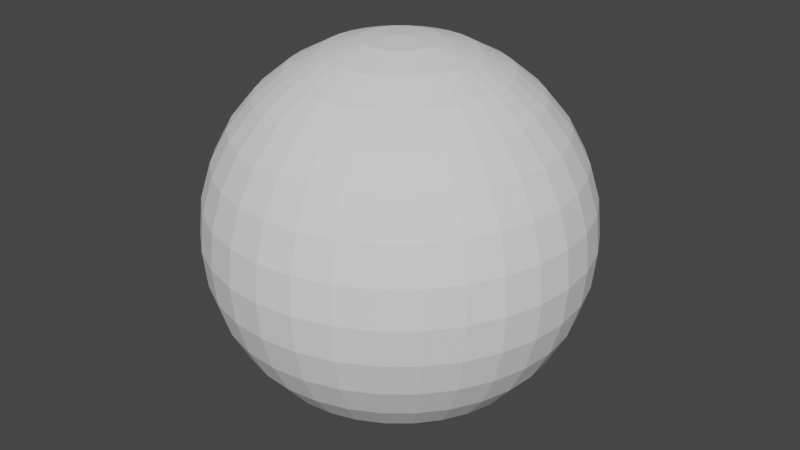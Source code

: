 # Source: Sphere.blend  (saved by Blender 2.93.21; exported with 4.5.12 LTS)
import bpy
from mathutils import Matrix  # noqa: F401  (used for matrix-valued properties, if any)

bpy.ops.wm.read_factory_settings(use_empty=True)
scene = bpy.context.scene
scene.name = 'Scene'

# ---- collections
col_collection = bpy.data.collections.new('Collection'); scene.collection.children.link(col_collection)

# ---- world
world_world = bpy.data.worlds.new('World'); scene.world = world_world
world_world.use_nodes = True; world_world.node_tree.nodes.clear()
_N = world_world.node_tree.nodes; _L = world_world.node_tree.links
n0 = _N.new('ShaderNodeOutputWorld'); n0.name = 'World Output'; n0.location = (300, 300)
n1 = _N.new('ShaderNodeBackground'); n1.name = 'Background'; n1.location = (10, 300)
n1.inputs[0].default_value = (0.05088, 0.05088, 0.05088, 1.0)
_L.new(n1.outputs[0], n0.inputs[0])
n0.is_active_output = True
world_world.color = (0.05088, 0.05088, 0.05088)
world_world.use_sun_shadow = False
world_world.sun_shadow_jitter_overblur = 0.0

# ---- meshes
me_sphere = bpy.data.meshes.new('Sphere')
me_sphere.from_pydata([(0.0, 0.1951, 0.9808), (0.0, 0.3827, 0.9239), (0.0, 0.5556, 0.8315), (0.0, 0.7071, 0.7071), (0.0, 0.8315, 0.5556), (0.0, 0.9239, 0.3827), (0.0, 0.9808, 0.1951), (0.0, 0.8315, -0.5556), (0.0, 0.7071, -0.7071), (0.0, 0.5556, -0.8315), (0.03806, 0.1913, 0.9808), (0.07466, 0.3753, 0.9239), (0.1084, 0.5449, 0.8315), (0.1379, 0.6935, 0.7071), (0.1622, 0.8155, 0.5556), (0.1802, 0.9061, 0.3827), (0.1913, 0.9619, 0.1951), (0.1951, 0.9808, -4.371e-08), (0.1913, 0.9619, -0.1951), (0.1802, 0.9061, -0.3827), (0.1622, 0.8155, -0.5556), (0.1379, 0.6935, -0.7071), (0.1084, 0.5449, -0.8315), (0.07466, 0.3753, -0.9239), (0.03806, 0.1913, -0.9808), (0.07466, 0.1802, 0.9808), (0.1464, 0.3536, 0.9239), (0.2126, 0.5133, 0.8315), (0.2706, 0.6533, 0.7071), (0.3182, 0.7682, 0.5556), (0.3536, 0.8536, 0.3827), (0.3753, 0.9061, 0.1951), (0.3827, 0.9239, -4.371e-08), (0.3753, 0.9061, -0.1951), (0.3536, 0.8536, -0.3827), (0.3182, 0.7682, -0.5556), (0.2706, 0.6533, -0.7071), (0.2126, 0.5133, -0.8315), (0.1464, 0.3536, -0.9239), (0.07466, 0.1802, -0.9808), (0.1084, 0.1622, 0.9808), (0.2126, 0.3182, 0.9239), (0.3087, 0.4619, 0.8315), (0.3928, 0.5879, 0.7071), (0.4619, 0.6913, 0.5556), (0.5133, 0.7682, 0.3827), (0.5449, 0.8155, 0.1951), (0.5556, 0.8315, -4.371e-08), (0.5449, 0.8155, -0.1951), (0.5133, 0.7682, -0.3827), (0.4619, 0.6913, -0.5556), (0.3928, 0.5879, -0.7071), (0.3087, 0.4619, -0.8315), (0.2126, 0.3182, -0.9239), (0.1084, 0.1622, -0.9808), (0.1379, 0.1379, 0.9808), (0.2706, 0.2706, 0.9239), (0.3928, 0.3928, 0.8315), (0.5, 0.5, 0.7071), (0.5879, 0.5879, 0.5556), (0.6533, 0.6533, 0.3827), (0.6935, 0.6935, 0.1951), (0.7071, 0.7071, -4.371e-08), (0.6935, 0.6935, -0.1951), (0.6533, 0.6533, -0.3827), (0.5879, 0.5879, -0.5556), (0.5, 0.5, -0.7071), (0.3928, 0.3928, -0.8315), (0.2706, 0.2706, -0.9239), (0.1379, 0.1379, -0.9808), (0.1622, 0.1084, 0.9808), (0.3182, 0.2126, 0.9239), (0.4619, 0.3087, 0.8315), (0.5879, 0.3928, 0.7071), (0.6913, 0.4619, 0.5556), (0.7682, 0.5133, 0.3827), (0.8155, 0.5449, 0.1951), (0.8315, 0.5556, -4.371e-08), (0.8155, 0.5449, -0.1951), (0.7682, 0.5133, -0.3827), (0.6913, 0.4619, -0.5556), (0.5879, 0.3928, -0.7071), (0.4619, 0.3087, -0.8315), (0.3182, 0.2126, -0.9239), (0.1622, 0.1084, -0.9808), (0.1802, 0.07466, 0.9808), (0.3536, 0.1464, 0.9239), (0.5133, 0.2126, 0.8315), (0.6533, 0.2706, 0.7071), (0.7682, 0.3182, 0.5556), (0.8536, 0.3536, 0.3827), (0.9061, 0.3753, 0.1951), (0.9239, 0.3827, -4.371e-08), (0.9061, 0.3753, -0.1951), (0.8536, 0.3536, -0.3827), (0.7682, 0.3182, -0.5556), (0.6533, 0.2706, -0.7071), (0.5133, 0.2126, -0.8315), (0.3536, 0.1464, -0.9239), (0.1802, 0.07466, -0.9808), (0.1913, 0.03806, 0.9808), (0.3753, 0.07466, 0.9239), (0.5449, 0.1084, 0.8315), (0.6935, 0.1379, 0.7071), (0.8155, 0.1622, 0.5556), (0.9061, 0.1802, 0.3827), (0.9619, 0.1913, 0.1951), (0.9808, 0.1951, -4.371e-08), (0.9619, 0.1913, -0.1951), (0.9061, 0.1802, -0.3827), (0.8155, 0.1622, -0.5556), (0.6935, 0.1379, -0.7071), (0.5449, 0.1084, -0.8315), (0.3753, 0.07466, -0.9239), (0.1913, 0.03806, -0.9808), (0.1951, -6.874e-08, 0.9808), (0.3827, -1.209e-07, 0.9239), (0.5556, -1.134e-07, 0.8315), (0.7071, -4.638e-08, 0.7071), (0.8315, -9.109e-08, 0.5556), (0.9239, -1.658e-08, 0.3827), (0.9808, -9.109e-08, 0.1951), (1.0, -1.656e-07, -4.371e-08), (0.9808, -9.109e-08, -0.1951), (0.9239, -1.507e-07, -0.3827), (0.8315, -1.06e-07, -0.5556), (0.7071, -4.638e-08, -0.7071), (0.5556, -1.134e-07, -0.8315), (0.3827, -9.854e-08, -0.9239), (0.1951, -7.619e-08, -0.9808), (0.1913, -0.03806, 0.9808), (0.3753, -0.07466, 0.9239), (0.5449, -0.1084, 0.8315), (0.6935, -0.1379, 0.7071), (0.8155, -0.1622, 0.5556), (0.9061, -0.1802, 0.3827), (0.9619, -0.1913, 0.1951), (0.9808, -0.1951, -4.371e-08), (0.9619, -0.1913, -0.1951), (0.9061, -0.1802, -0.3827), (0.8155, -0.1622, -0.5556), (0.6935, -0.1379, -0.7071), (0.5449, -0.1084, -0.8315), (0.3753, -0.07466, -0.9239), (0.1913, -0.03806, -0.9808), (0.1802, -0.07466, 0.9808), (0.3536, -0.1464, 0.9239), (0.5133, -0.2126, 0.8315), (0.6533, -0.2706, 0.7071), (0.7682, -0.3182, 0.5556), (0.8536, -0.3536, 0.3827), (0.9061, -0.3753, 0.1951), (0.9239, -0.3827, -4.371e-08), (0.9061, -0.3753, -0.1951), (0.8536, -0.3536, -0.3827), (0.7682, -0.3182, -0.5556), (0.6533, -0.2706, -0.7071), (0.5133, -0.2126, -0.8315), (0.3536, -0.1464, -0.9239), (0.1802, -0.07466, -0.9808), (0.1622, -0.1084, 0.9808), (0.3182, -0.2126, 0.9239), (0.4619, -0.3087, 0.8315), (0.5879, -0.3928, 0.7071), (0.6913, -0.4619, 0.5556), (0.7682, -0.5133, 0.3827), (0.8155, -0.5449, 0.1951), (0.8315, -0.5556, -4.371e-08), (0.8155, -0.5449, -0.1951), (0.7682, -0.5133, -0.3827), (0.6913, -0.4619, -0.5556), (0.5879, -0.3928, -0.7071), (0.4619, -0.3087, -0.8315), (0.3182, -0.2126, -0.9239), (0.1622, -0.1084, -0.9808), (0.1379, -0.1379, 0.9808), (0.2706, -0.2706, 0.9239), (0.3928, -0.3928, 0.8315), (0.5, -0.5, 0.7071), (0.5879, -0.5879, 0.5556), (0.6533, -0.6533, 0.3827), (0.6935, -0.6935, 0.1951), (0.7071, -0.7071, -4.371e-08), (0.6935, -0.6935, -0.1951), (0.6533, -0.6533, -0.3827), (0.5879, -0.5879, -0.5556), (0.5, -0.5, -0.7071), (0.3928, -0.3928, -0.8315), (0.2706, -0.2706, -0.9239), (0.1379, -0.1379, -0.9808), (0.1084, -0.1622, 0.9808), (0.2126, -0.3182, 0.9239), (0.3087, -0.4619, 0.8315), (0.3928, -0.5879, 0.7071), (0.4619, -0.6913, 0.5556), (0.5133, -0.7682, 0.3827), (0.5449, -0.8155, 0.1951), (0.5556, -0.8315, -4.371e-08), (0.5449, -0.8155, -0.1951), (0.5133, -0.7682, -0.3827), (0.4619, -0.6913, -0.5556), (0.3928, -0.5879, -0.7071), (0.3087, -0.4619, -0.8315), (0.2126, -0.3182, -0.9239), (0.1084, -0.1622, -0.9808), (0.07466, -0.1802, 0.9808), (0.1464, -0.3536, 0.9239), (0.2126, -0.5133, 0.8315), (0.2706, -0.6533, 0.7071), (0.3182, -0.7682, 0.5556), (0.3536, -0.8536, 0.3827), (0.3753, -0.9061, 0.1951), (0.3827, -0.9239, -4.371e-08), (0.3753, -0.9061, -0.1951), (0.3536, -0.8536, -0.3827), (0.3182, -0.7682, -0.5556), (0.2706, -0.6533, -0.7071), (0.2126, -0.5133, -0.8315), (0.1464, -0.3536, -0.9239), (0.07466, -0.1802, -0.9808), (0.03806, -0.1913, 0.9808), (0.07466, -0.3753, 0.9239), (0.1084, -0.5449, 0.8315), (0.1379, -0.6935, 0.7071), (0.1622, -0.8155, 0.5556), (0.1802, -0.9061, 0.3827), (0.1913, -0.9619, 0.1951), (0.1951, -0.9808, -4.371e-08), (0.1913, -0.9619, -0.1951), (0.1802, -0.9061, -0.3827), (0.1622, -0.8155, -0.5556), (0.1379, -0.6935, -0.7071), (0.1084, -0.5449, -0.8315), (0.07466, -0.3753, -0.9239), (0.03806, -0.1913, -0.9808), (2.154e-09, -0.1951, 0.9808), (-2.765e-08, -0.3827, 0.9239), (-6.49e-08, -0.5556, 0.8315), (4.686e-08, -0.7071, 0.7071), (-1.275e-08, -0.8315, 0.5556), (1.706e-08, -0.9239, 0.3827), (-7.235e-08, -0.9808, 0.1951), (-2.661e-07, -1.0, -4.371e-08), (-7.235e-08, -0.9808, -0.1951), (-1.171e-07, -0.9239, -0.3827), (-4.255e-08, -0.8315, -0.5556), (4.686e-08, -0.7071, -0.7071), (-6.49e-08, -0.5556, -0.8315), (2.154e-09, -0.3827, -0.9239), (-1.571e-09, -0.1951, -0.9808), (-0.03806, -0.1913, 0.9808), (-0.07466, -0.3753, 0.9239), (-0.1084, -0.5449, 0.8315), (-0.1379, -0.6935, 0.7071), (-0.1622, -0.8155, 0.5556), (-0.1802, -0.9061, 0.3827), (-0.1913, -0.9619, 0.1951), (-0.1951, -0.9808, -4.371e-08), (-0.1913, -0.9619, -0.1951), (-0.1802, -0.9061, -0.3827), (-0.1622, -0.8155, -0.5556), (-0.1379, -0.6935, -0.7071), (-0.1084, -0.5449, -0.8315), (-0.07466, -0.3753, -0.9239), (-0.03806, -0.1913, -0.9808), (-0.07466, -0.1802, 0.9808), (-0.1464, -0.3536, 0.9239), (-0.2126, -0.5133, 0.8315), (-0.2706, -0.6533, 0.7071), (-0.3182, -0.7682, 0.5556), (-0.3536, -0.8536, 0.3827), (-0.3753, -0.9061, 0.1951), (-0.3827, -0.9239, -4.371e-08), (-0.3753, -0.9061, -0.1951), (-0.3536, -0.8536, -0.3827), (-0.3182, -0.7682, -0.5556), (-0.2706, -0.6533, -0.7071), (-0.2126, -0.5133, -0.8315), (-0.1464, -0.3536, -0.9239), (-0.07466, -0.1802, -0.9808), (-0.1084, -0.1622, 0.9808), (-0.2126, -0.3182, 0.9239), (-0.3087, -0.4619, 0.8315), (-0.3928, -0.5879, 0.7071), (-0.4619, -0.6913, 0.5556), (-0.5133, -0.7682, 0.3827), (-0.5449, -0.8155, 0.1951), (-0.5556, -0.8315, -4.371e-08), (-0.5449, -0.8155, -0.1951), (-0.5133, -0.7682, -0.3827), (-0.4619, -0.6913, -0.5556), (-0.3928, -0.5879, -0.7071), (-0.3087, -0.4619, -0.8315), (-0.2126, -0.3182, -0.9239), (-0.1084, -0.1622, -0.9808), (-0.1379, -0.1379, 0.9808), (-0.2706, -0.2706, 0.9239), (-0.3928, -0.3928, 0.8315), (-0.5, -0.5, 0.7071), (-0.5879, -0.5879, 0.5556), (-0.6533, -0.6533, 0.3827), (-0.6935, -0.6935, 0.1951), (-0.7071, -0.7071, -4.371e-08), (-0.6935, -0.6935, -0.1951), (-0.6533, -0.6533, -0.3827), (-0.5879, -0.5879, -0.5556), (-0.5, -0.5, -0.7071), (-0.3928, -0.3928, -0.8315), (-0.2706, -0.2706, -0.9239), (-0.1379, -0.1379, -0.9808), (-0.1622, -0.1084, 0.9808), (-0.3182, -0.2126, 0.9239), (-0.4619, -0.3087, 0.8315), (-0.5879, -0.3928, 0.7071), (-0.6913, -0.4619, 0.5556), (-0.7682, -0.5133, 0.3827), (-0.8155, -0.5449, 0.1951), (-0.8315, -0.5556, -4.371e-08), (-0.8155, -0.5449, -0.1951), (-0.7682, -0.5133, -0.3827), (-0.6913, -0.4619, -0.5556), (-0.5879, -0.3928, -0.7071), (-0.4619, -0.3087, -0.8315), (-0.3182, -0.2126, -0.9239), (-0.1622, -0.1084, -0.9808), (-8.077e-08, -1.209e-07, 1.0), (-0.1802, -0.07466, 0.9808), (-0.3536, -0.1464, 0.9239), (-0.5133, -0.2126, 0.8315), (-0.6533, -0.2706, 0.7071), (-0.7682, -0.3182, 0.5556), (-0.8536, -0.3536, 0.3827), (-0.9061, -0.3753, 0.1951), (-0.9239, -0.3827, -4.371e-08), (-0.9061, -0.3753, -0.1951), (-0.8536, -0.3536, -0.3827), (-0.7682, -0.3182, -0.5556), (-0.6533, -0.2706, -0.7071), (-0.5133, -0.2126, -0.8315), (-0.3536, -0.1464, -0.9239), (-0.1802, -0.07466, -0.9808), (-0.1913, -0.03806, 0.9808), (-0.3753, -0.07466, 0.9239), (-0.5449, -0.1084, 0.8315), (-0.6935, -0.1379, 0.7071), (-0.8155, -0.1622, 0.5556), (-0.9061, -0.1802, 0.3827), (-0.9619, -0.1913, 0.1951), (-0.9808, -0.1951, -4.371e-08), (-0.9619, -0.1913, -0.1951), (-0.9061, -0.1802, -0.3827), (-0.8155, -0.1622, -0.5556), (-0.6935, -0.1379, -0.7071), (-0.5449, -0.1084, -0.8315), (-0.3753, -0.07466, -0.9239), (-0.1913, -0.03806, -0.9808), (-0.1951, -7.246e-08, 0.9808), (-0.3827, -4.638e-08, 0.9239), (-0.5556, 5.771e-09, 0.8315), (-0.7071, -9.109e-08, 0.7071), (-0.8315, -4.638e-08, 0.5556), (-0.9239, -1.68e-09, 0.3827), (-0.9808, 7.283e-08, 0.1951), (-1.0, 3.858e-07, -4.371e-08), (-0.9808, 7.283e-08, -0.1951), (-0.9239, 1.175e-07, -0.3827), (-0.8315, -3.148e-08, -0.5556), (-0.7071, -9.109e-08, -0.7071), (-0.5556, 5.771e-09, -0.8315), (-0.3827, -6.128e-08, -0.9239), (-0.1951, -6.874e-08, -0.9808), (-0.1913, 0.03806, 0.9808), (-0.3753, 0.07466, 0.9239), (-0.5449, 0.1084, 0.8315), (-0.6935, 0.1379, 0.7071), (-0.8155, 0.1622, 0.5556), (-0.9061, 0.1802, 0.3827), (-0.9619, 0.1913, 0.1951), (-0.9808, 0.1951, -4.371e-08), (-0.9619, 0.1913, -0.1951), (-0.9061, 0.1802, -0.3827), (-0.8155, 0.1622, -0.5556), (-0.6935, 0.1379, -0.7071), (-0.5449, 0.1084, -0.8315), (-0.3753, 0.07466, -0.9239), (-0.1913, 0.03806, -0.9808), (-0.1802, 0.07466, 0.9808), (-0.3536, 0.1464, 0.9239), (-0.5133, 0.2126, 0.8315), (-0.6533, 0.2706, 0.7071), (-0.7682, 0.3182, 0.5556), (-0.8536, 0.3536, 0.3827), (-0.9061, 0.3753, 0.1951), (-0.9239, 0.3827, -4.371e-08), (-0.9061, 0.3753, -0.1951), (-0.8536, 0.3536, -0.3827), (-0.7682, 0.3182, -0.5556), (-0.6533, 0.2706, -0.7071), (-0.5133, 0.2126, -0.8315), (-0.3536, 0.1464, -0.9239), (-0.1802, 0.07466, -0.9808), (-0.1622, 0.1084, 0.9808), (-0.3182, 0.2126, 0.9239), (-0.4619, 0.3087, 0.8315), (-0.5879, 0.3928, 0.7071), (-0.6913, 0.4619, 0.5556), (-0.7682, 0.5133, 0.3827), (-0.8155, 0.5449, 0.1951), (-0.8315, 0.5556, -4.371e-08), (-0.8155, 0.5449, -0.1951), (-0.7682, 0.5133, -0.3827), (-0.6913, 0.4619, -0.5556), (-0.5879, 0.3928, -0.7071), (-0.4619, 0.3087, -0.8315), (-0.3182, 0.2126, -0.9239), (-0.1622, 0.1084, -0.9808), (-0.1379, 0.1379, 0.9808), (-0.2706, 0.2706, 0.9239), (-0.3928, 0.3928, 0.8315), (-0.5, 0.5, 0.7071), (-0.5879, 0.5879, 0.5556), (-0.6533, 0.6533, 0.3827), (-0.6935, 0.6935, 0.1951), (-0.7071, 0.7071, -4.371e-08), (-0.6935, 0.6935, -0.1951), (-0.6533, 0.6533, -0.3827), (-0.5879, 0.5879, -0.5556), (-0.5, 0.5, -0.7071), (-0.3928, 0.3928, -0.8315), (-0.2706, 0.2706, -0.9239), (-0.1379, 0.1379, -0.9808), (-0.1084, 0.1622, 0.9808), (-0.2126, 0.3182, 0.9239), (-0.3087, 0.4619, 0.8315), (-0.3928, 0.5879, 0.7071), (-0.4619, 0.6913, 0.5556), (-0.5133, 0.7682, 0.3827), (-0.5449, 0.8155, 0.1951), (-0.5556, 0.8315, -4.371e-08), (-0.5449, 0.8155, -0.1951), (-0.5133, 0.7682, -0.3827), (-0.4619, 0.6913, -0.5556), (-0.3928, 0.5879, -0.7071), (-0.3087, 0.4619, -0.8315), (-0.2126, 0.3182, -0.9239), (-0.1084, 0.1622, -0.9808), (-0.07466, 0.1802, 0.9808), (-0.1464, 0.3536, 0.9239), (-0.2126, 0.5133, 0.8315), (-0.2706, 0.6533, 0.7071), (-0.3182, 0.7682, 0.5556), (-0.3536, 0.8536, 0.3827), (-0.3753, 0.9061, 0.1951), (-0.3827, 0.9239, -4.371e-08), (-0.3753, 0.9061, -0.1951), (-0.3536, 0.8536, -0.3827), (-0.3182, 0.7682, -0.5556), (-0.2706, 0.6533, -0.7071), (-0.2126, 0.5133, -0.8315), (-0.1464, 0.3536, -0.9239), (-0.07466, 0.1802, -0.9808), (-0.03806, 0.1913, 0.9808), (-0.07466, 0.3753, 0.9239), (-0.1084, 0.5449, 0.8315), (-0.1379, 0.6935, 0.7071), (-0.1622, 0.8155, 0.5556), (-0.1802, 0.9061, 0.3827), (-0.1913, 0.9619, 0.1951), (-0.1951, 0.9808, -4.371e-08), (-0.1913, 0.9619, -0.1951), (-0.1802, 0.9061, -0.3827), (-0.1622, 0.8155, -0.5556), (-0.1379, 0.6935, -0.7071), (-0.1084, 0.5449, -0.8315), (-0.07466, 0.3753, -0.9239), (-0.03806, 0.1913, -0.9808), (5.386e-07, 1.0, -4.371e-08), (2.257e-07, 0.9808, -0.1951), (1.959e-07, 0.9239, -0.3827), (6.921e-08, 0.3827, -0.9239), (2.823e-08, 0.1951, -0.9808), (0.0, -8.742e-08, -1.0)], [], [(477, 476, 17, 18), (1, 0, 10, 11), (478, 477, 18, 19), (2, 1, 11, 12), (7, 478, 19, 20), (3, 2, 12, 13), (8, 7, 20, 21), (4, 3, 13, 14), (9, 8, 21, 22), (5, 4, 14, 15), (479, 9, 22, 23), (6, 5, 15, 16), (480, 479, 23, 24), (476, 6, 16, 17), (0, 325, 10), (481, 480, 24), (24, 23, 38, 39), (17, 16, 31, 32), (10, 325, 25), (481, 24, 39), (18, 17, 32, 33), (11, 10, 25, 26), (19, 18, 33, 34), (12, 11, 26, 27), (20, 19, 34, 35), (13, 12, 27, 28), (21, 20, 35, 36), (14, 13, 28, 29), (22, 21, 36, 37), (15, 14, 29, 30), (23, 22, 37, 38), (16, 15, 30, 31), (36, 35, 50, 51), (29, 28, 43, 44), (37, 36, 51, 52), (30, 29, 44, 45), (38, 37, 52, 53), (31, 30, 45, 46), (39, 38, 53, 54), (32, 31, 46, 47), (25, 325, 40), (481, 39, 54), (33, 32, 47, 48), (26, 25, 40, 41), (34, 33, 48, 49), (27, 26, 41, 42), (35, 34, 49, 50), (28, 27, 42, 43), (40, 325, 55), (481, 54, 69), (48, 47, 62, 63), (41, 40, 55, 56), (49, 48, 63, 64), (42, 41, 56, 57), (50, 49, 64, 65), (43, 42, 57, 58), (51, 50, 65, 66), (44, 43, 58, 59), (52, 51, 66, 67), (45, 44, 59, 60), (53, 52, 67, 68), (46, 45, 60, 61), (54, 53, 68, 69), (47, 46, 61, 62), (59, 58, 73, 74), (67, 66, 81, 82), (60, 59, 74, 75), (68, 67, 82, 83), (61, 60, 75, 76), (69, 68, 83, 84), (62, 61, 76, 77), (55, 325, 70), (481, 69, 84), (63, 62, 77, 78), (56, 55, 70, 71), (64, 63, 78, 79), (57, 56, 71, 72), (65, 64, 79, 80), (58, 57, 72, 73), (66, 65, 80, 81), (78, 77, 92, 93), (71, 70, 85, 86), (79, 78, 93, 94), (72, 71, 86, 87), (80, 79, 94, 95), (73, 72, 87, 88), (81, 80, 95, 96), (74, 73, 88, 89), (82, 81, 96, 97), (75, 74, 89, 90), (83, 82, 97, 98), (76, 75, 90, 91), (84, 83, 98, 99), (77, 76, 91, 92), (70, 325, 85), (481, 84, 99), (97, 96, 111, 112), (90, 89, 104, 105), (98, 97, 112, 113), (91, 90, 105, 106), (99, 98, 113, 114), (92, 91, 106, 107), (85, 325, 100), (481, 99, 114), (93, 92, 107, 108), (86, 85, 100, 101), (94, 93, 108, 109), (87, 86, 101, 102), (95, 94, 109, 110), (88, 87, 102, 103), (96, 95, 110, 111), (89, 88, 103, 104), (101, 100, 115, 116), (109, 108, 123, 124), (102, 101, 116, 117), (110, 109, 124, 125), (103, 102, 117, 118), (111, 110, 125, 126), (104, 103, 118, 119), (112, 111, 126, 127), (105, 104, 119, 120), (113, 112, 127, 128), (106, 105, 120, 121), (114, 113, 128, 129), (107, 106, 121, 122), (100, 325, 115), (481, 114, 129), (108, 107, 122, 123), (120, 119, 134, 135), (128, 127, 142, 143), (121, 120, 135, 136), (129, 128, 143, 144), (122, 121, 136, 137), (115, 325, 130), (481, 129, 144), (123, 122, 137, 138), (116, 115, 130, 131), (124, 123, 138, 139), (117, 116, 131, 132), (125, 124, 139, 140), (118, 117, 132, 133), (126, 125, 140, 141), (119, 118, 133, 134), (127, 126, 141, 142), (139, 138, 153, 154), (132, 131, 146, 147), (140, 139, 154, 155), (133, 132, 147, 148), (141, 140, 155, 156), (134, 133, 148, 149), (142, 141, 156, 157), (135, 134, 149, 150), (143, 142, 157, 158), (136, 135, 150, 151), (144, 143, 158, 159), (137, 136, 151, 152), (130, 325, 145), (481, 144, 159), (138, 137, 152, 153), (131, 130, 145, 146), (158, 157, 172, 173), (151, 150, 165, 166), (159, 158, 173, 174), (152, 151, 166, 167), (145, 325, 160), (481, 159, 174), (153, 152, 167, 168), (146, 145, 160, 161), (154, 153, 168, 169), (147, 146, 161, 162), (155, 154, 169, 170), (148, 147, 162, 163), (156, 155, 170, 171), (149, 148, 163, 164), (157, 156, 171, 172), (150, 149, 164, 165), (170, 169, 184, 185), (163, 162, 177, 178), (171, 170, 185, 186), (164, 163, 178, 179), (172, 171, 186, 187), (165, 164, 179, 180), (173, 172, 187, 188), (166, 165, 180, 181), (174, 173, 188, 189), (167, 166, 181, 182), (160, 325, 175), (481, 174, 189), (168, 167, 182, 183), (161, 160, 175, 176), (169, 168, 183, 184), (162, 161, 176, 177), (189, 188, 203, 204), (182, 181, 196, 197), (175, 325, 190), (481, 189, 204), (183, 182, 197, 198), (176, 175, 190, 191), (184, 183, 198, 199), (177, 176, 191, 192), (185, 184, 199, 200), (178, 177, 192, 193), (186, 185, 200, 201), (179, 178, 193, 194), (187, 186, 201, 202), (180, 179, 194, 195), (188, 187, 202, 203), (181, 180, 195, 196), (193, 192, 207, 208), (201, 200, 215, 216), (194, 193, 208, 209), (202, 201, 216, 217), (195, 194, 209, 210), (203, 202, 217, 218), (196, 195, 210, 211), (204, 203, 218, 219), (197, 196, 211, 212), (190, 325, 205), (481, 204, 219), (198, 197, 212, 213), (191, 190, 205, 206), (199, 198, 213, 214), (192, 191, 206, 207), (200, 199, 214, 215), (212, 211, 226, 227), (205, 325, 220), (481, 219, 234), (213, 212, 227, 228), (206, 205, 220, 221), (214, 213, 228, 229), (207, 206, 221, 222), (215, 214, 229, 230), (208, 207, 222, 223), (216, 215, 230, 231), (209, 208, 223, 224), (217, 216, 231, 232), (210, 209, 224, 225), (218, 217, 232, 233), (211, 210, 225, 226), (219, 218, 233, 234), (231, 230, 245, 246), (224, 223, 238, 239), (232, 231, 246, 247), (225, 224, 239, 240), (233, 232, 247, 248), (226, 225, 240, 241), (234, 233, 248, 249), (227, 226, 241, 242), (220, 325, 235), (481, 234, 249), (228, 227, 242, 243), (221, 220, 235, 236), (229, 228, 243, 244), (222, 221, 236, 237), (230, 229, 244, 245), (223, 222, 237, 238), (235, 325, 250), (481, 249, 264), (243, 242, 257, 258), (236, 235, 250, 251), (244, 243, 258, 259), (237, 236, 251, 252), (245, 244, 259, 260), (238, 237, 252, 253), (246, 245, 260, 261), (239, 238, 253, 254), (247, 246, 261, 262), (240, 239, 254, 255), (248, 247, 262, 263), (241, 240, 255, 256), (249, 248, 263, 264), (242, 241, 256, 257), (254, 253, 268, 269), (262, 261, 276, 277), (255, 254, 269, 270), (263, 262, 277, 278), (256, 255, 270, 271), (264, 263, 278, 279), (257, 256, 271, 272), (250, 325, 265), (481, 264, 279), (258, 257, 272, 273), (251, 250, 265, 266), (259, 258, 273, 274), (252, 251, 266, 267), (260, 259, 274, 275), (253, 252, 267, 268), (261, 260, 275, 276), (273, 272, 287, 288), (266, 265, 280, 281), (274, 273, 288, 289), (267, 266, 281, 282), (275, 274, 289, 290), (268, 267, 282, 283), (276, 275, 290, 291), (269, 268, 283, 284), (277, 276, 291, 292), (270, 269, 284, 285), (278, 277, 292, 293), (271, 270, 285, 286), (279, 278, 293, 294), (272, 271, 286, 287), (265, 325, 280), (481, 279, 294), (292, 291, 306, 307), (285, 284, 299, 300), (293, 292, 307, 308), (286, 285, 300, 301), (294, 293, 308, 309), (287, 286, 301, 302), (280, 325, 295), (481, 294, 309), (288, 287, 302, 303), (281, 280, 295, 296), (289, 288, 303, 304), (282, 281, 296, 297), (290, 289, 304, 305), (283, 282, 297, 298), (291, 290, 305, 306), (284, 283, 298, 299), (304, 303, 318, 319), (297, 296, 311, 312), (305, 304, 319, 320), (298, 297, 312, 313), (306, 305, 320, 321), (299, 298, 313, 314), (307, 306, 321, 322), (300, 299, 314, 315), (308, 307, 322, 323), (301, 300, 315, 316), (309, 308, 323, 324), (302, 301, 316, 317), (295, 325, 310), (481, 309, 324), (303, 302, 317, 318), (296, 295, 310, 311), (323, 322, 338, 339), (316, 315, 331, 332), (324, 323, 339, 340), (317, 316, 332, 333), (310, 325, 326), (481, 324, 340), (318, 317, 333, 334), (311, 310, 326, 327), (319, 318, 334, 335), (312, 311, 327, 328), (320, 319, 335, 336), (313, 312, 328, 329), (321, 320, 336, 337), (314, 313, 329, 330), (322, 321, 337, 338), (315, 314, 330, 331), (328, 327, 342, 343), (336, 335, 350, 351), (329, 328, 343, 344), (337, 336, 351, 352), (330, 329, 344, 345), (338, 337, 352, 353), (331, 330, 345, 346), (339, 338, 353, 354), (332, 331, 346, 347), (340, 339, 354, 355), (333, 332, 347, 348), (326, 325, 341), (481, 340, 355), (334, 333, 348, 349), (327, 326, 341, 342), (335, 334, 349, 350), (347, 346, 361, 362), (355, 354, 369, 370), (348, 347, 362, 363), (341, 325, 356), (481, 355, 370), (349, 348, 363, 364), (342, 341, 356, 357), (350, 349, 364, 365), (343, 342, 357, 358), (351, 350, 365, 366), (344, 343, 358, 359), (352, 351, 366, 367), (345, 344, 359, 360), (353, 352, 367, 368), (346, 345, 360, 361), (354, 353, 368, 369), (366, 365, 380, 381), (359, 358, 373, 374), (367, 366, 381, 382), (360, 359, 374, 375), (368, 367, 382, 383), (361, 360, 375, 376), (369, 368, 383, 384), (362, 361, 376, 377), (370, 369, 384, 385), (363, 362, 377, 378), (356, 325, 371), (481, 370, 385), (364, 363, 378, 379), (357, 356, 371, 372), (365, 364, 379, 380), (358, 357, 372, 373), (385, 384, 399, 400), (378, 377, 392, 393), (371, 325, 386), (481, 385, 400), (379, 378, 393, 394), (372, 371, 386, 387), (380, 379, 394, 395), (373, 372, 387, 388), (381, 380, 395, 396), (374, 373, 388, 389), (382, 381, 396, 397), (375, 374, 389, 390), (383, 382, 397, 398), (376, 375, 390, 391), (384, 383, 398, 399), (377, 376, 391, 392), (389, 388, 403, 404), (397, 396, 411, 412), (390, 389, 404, 405), (398, 397, 412, 413), (391, 390, 405, 406), (399, 398, 413, 414), (392, 391, 406, 407), (400, 399, 414, 415), (393, 392, 407, 408), (386, 325, 401), (481, 400, 415), (394, 393, 408, 409), (387, 386, 401, 402), (395, 394, 409, 410), (388, 387, 402, 403), (396, 395, 410, 411), (408, 407, 422, 423), (401, 325, 416), (481, 415, 430), (409, 408, 423, 424), (402, 401, 416, 417), (410, 409, 424, 425), (403, 402, 417, 418), (411, 410, 425, 426), (404, 403, 418, 419), (412, 411, 426, 427), (405, 404, 419, 420), (413, 412, 427, 428), (406, 405, 420, 421), (414, 413, 428, 429), (407, 406, 421, 422), (415, 414, 429, 430), (427, 426, 441, 442), (420, 419, 434, 435), (428, 427, 442, 443), (421, 420, 435, 436), (429, 428, 443, 444), (422, 421, 436, 437), (430, 429, 444, 445), (423, 422, 437, 438), (416, 325, 431), (481, 430, 445), (424, 423, 438, 439), (417, 416, 431, 432), (425, 424, 439, 440), (418, 417, 432, 433), (426, 425, 440, 441), (419, 418, 433, 434), (481, 445, 460), (439, 438, 453, 454), (432, 431, 446, 447), (440, 439, 454, 455), (433, 432, 447, 448), (441, 440, 455, 456), (434, 433, 448, 449), (442, 441, 456, 457), (435, 434, 449, 450), (443, 442, 457, 458), (436, 435, 450, 451), (444, 443, 458, 459), (437, 436, 451, 452), (445, 444, 459, 460), (438, 437, 452, 453), (431, 325, 446), (458, 457, 472, 473), (451, 450, 465, 466), (459, 458, 473, 474), (452, 451, 466, 467), (460, 459, 474, 475), (453, 452, 467, 468), (446, 325, 461), (481, 460, 475), (454, 453, 468, 469), (447, 446, 461, 462), (455, 454, 469, 470), (448, 447, 462, 463), (456, 455, 470, 471), (449, 448, 463, 464), (457, 456, 471, 472), (450, 449, 464, 465), (462, 461, 0, 1), (470, 469, 477, 478), (463, 462, 1, 2), (471, 470, 478, 7), (464, 463, 2, 3), (472, 471, 7, 8), (465, 464, 3, 4), (473, 472, 8, 9), (466, 465, 4, 5), (474, 473, 9, 479), (467, 466, 5, 6), (475, 474, 479, 480), (468, 467, 6, 476), (461, 325, 0), (481, 475, 480), (469, 468, 476, 477)])
_uv = me_sphere.uv_layers.new(name='UVMap')
_uv.uv.foreach_set('vector', [0.6456, 0.5212, 0.6307, 0.5615, 0.5986, 0.5445, 0.6141, 0.5046, 0.7619, 0.1913, 0.7987, 0.2137, 0.7954, 0.2213, 0.7555, 0.2061, 0.6547, 0.481, 0.6456, 0.5212, 0.6141, 0.5046, 0.625, 0.4653, 0.728, 0.1682, 0.7619, 0.1913, 0.7555, 0.2061, 0.7187, 0.1897, 0.6577, 0.4422, 0.6547, 0.481, 0.625, 0.4653, 0.6309, 0.4281, 0.6983, 0.1452, 0.728, 0.1682, 0.7187, 0.1897, 0.6865, 0.1726, 0.2974, 0.2859, 0.3163, 0.2471, 0.337, 0.2549, 0.315, 0.2925, 0.558, 0.6669, 0.5275, 0.6924, 0.5048, 0.6804, 0.5313, 0.6528, 0.9296, 0.4069, 0.9594, 0.3994, 0.9712, 0.4267, 0.9389, 0.4284, 0.5861, 0.6357, 0.558, 0.6669, 0.5313, 0.6528, 0.5564, 0.6201, 0.8957, 0.4186, 0.9296, 0.4069, 0.9389, 0.4284, 0.9021, 0.4334, 0.6106, 0.6001, 0.5861, 0.6357, 0.5564, 0.6201, 0.5791, 0.5835, 0.859, 0.434, 0.8957, 0.4186, 0.9021, 0.4334, 0.8622, 0.4416, 0.6307, 0.5615, 0.6106, 0.6001, 0.5791, 0.5835, 0.5986, 0.5445, 0.7987, 0.2137, 0.837, 0.2345, 0.7954, 0.2213, 0.8207, 0.4525, 0.859, 0.434, 0.8622, 0.4416, 0.8622, 0.4416, 0.9021, 0.4334, 0.9054, 0.4492, 0.8639, 0.4496, 0.5986, 0.5445, 0.5791, 0.5835, 0.5437, 0.566, 0.5625, 0.5267, 0.7954, 0.2213, 0.837, 0.2345, 0.7938, 0.2293, 0.8207, 0.4525, 0.8622, 0.4416, 0.8639, 0.4496, 0.6141, 0.5046, 0.5986, 0.5445, 0.5625, 0.5267, 0.5787, 0.4871, 0.7555, 0.2061, 0.7954, 0.2213, 0.7938, 0.2293, 0.7523, 0.2218, 0.625, 0.4653, 0.6141, 0.5046, 0.5787, 0.4871, 0.5917, 0.4488, 0.7187, 0.1897, 0.7555, 0.2061, 0.7523, 0.2218, 0.714, 0.2125, 0.6309, 0.4281, 0.625, 0.4653, 0.5917, 0.4488, 0.6009, 0.4132, 0.6865, 0.1726, 0.7187, 0.1897, 0.714, 0.2125, 0.6805, 0.2016, 0.6316, 0.3944, 0.6309, 0.4281, 0.6009, 0.4132, 0.6061, 0.3818, 0.5313, 0.6528, 0.5048, 0.6804, 0.4792, 0.6678, 0.5012, 0.6379, 0.9389, 0.4284, 0.9712, 0.4267, 0.9772, 0.4558, 0.9436, 0.4512, 0.5564, 0.6201, 0.5313, 0.6528, 0.5012, 0.6379, 0.523, 0.6036, 0.9021, 0.4334, 0.9389, 0.4284, 0.9436, 0.4512, 0.9054, 0.4492, 0.5791, 0.5835, 0.5564, 0.6201, 0.523, 0.6036, 0.5437, 0.566, 0.6061, 0.3818, 0.6009, 0.4132, 0.5687, 0.3982, 0.5787, 0.369, 0.5012, 0.6379, 0.4792, 0.6678, 0.4518, 0.6549, 0.469, 0.6229, 0.9436, 0.4512, 0.9772, 0.4558, 0.9772, 0.4854, 0.9436, 0.4745, 0.523, 0.6036, 0.5012, 0.6379, 0.469, 0.6229, 0.4872, 0.5868, 0.9054, 0.4492, 0.9436, 0.4512, 0.9436, 0.4745, 0.9054, 0.4652, 0.5437, 0.566, 0.523, 0.6036, 0.4872, 0.5868, 0.5057, 0.5482, 0.8639, 0.4496, 0.9054, 0.4492, 0.9054, 0.4652, 0.8639, 0.4577, 0.5625, 0.5267, 0.5437, 0.566, 0.5057, 0.5482, 0.5238, 0.5085, 0.7938, 0.2293, 0.837, 0.2345, 0.7938, 0.2374, 0.8207, 0.4525, 0.8639, 0.4496, 0.8639, 0.4577, 0.5787, 0.4871, 0.5625, 0.5267, 0.5238, 0.5085, 0.5407, 0.4693, 0.7523, 0.2218, 0.7938, 0.2293, 0.7938, 0.2374, 0.7523, 0.2378, 0.5917, 0.4488, 0.5787, 0.4871, 0.5407, 0.4693, 0.5559, 0.4321, 0.714, 0.2125, 0.7523, 0.2218, 0.7523, 0.2378, 0.714, 0.2357, 0.6009, 0.4132, 0.5917, 0.4488, 0.5559, 0.4321, 0.5687, 0.3982, 0.6805, 0.2016, 0.714, 0.2125, 0.714, 0.2357, 0.6805, 0.2312, 0.7938, 0.2374, 0.837, 0.2345, 0.7954, 0.2454, 0.8207, 0.4525, 0.8639, 0.4577, 0.8622, 0.4657, 0.5407, 0.4693, 0.5238, 0.5085, 0.4839, 0.4909, 0.5016, 0.452, 0.7523, 0.2378, 0.7938, 0.2374, 0.7954, 0.2454, 0.7555, 0.2536, 0.5559, 0.4321, 0.5407, 0.4693, 0.5016, 0.452, 0.5191, 0.4157, 0.714, 0.2357, 0.7523, 0.2378, 0.7555, 0.2536, 0.7187, 0.2586, 0.5687, 0.3982, 0.5559, 0.4321, 0.5191, 0.4157, 0.5356, 0.3835, 0.4518, 0.6549, 0.4363, 0.6819, 0.4141, 0.672, 0.4237, 0.6425, 0.5787, 0.369, 0.5687, 0.3982, 0.5356, 0.3835, 0.5505, 0.3565, 0.469, 0.6229, 0.4518, 0.6549, 0.4237, 0.6425, 0.4359, 0.6082, 0.9436, 0.4745, 0.9772, 0.4854, 0.9712, 0.5144, 0.9389, 0.4973, 0.4872, 0.5868, 0.469, 0.6229, 0.4359, 0.6082, 0.4504, 0.5705, 0.9054, 0.4652, 0.9436, 0.4745, 0.9389, 0.4973, 0.9021, 0.4809, 0.5057, 0.5482, 0.4872, 0.5868, 0.4504, 0.5705, 0.4666, 0.5309, 0.8639, 0.4577, 0.9054, 0.4652, 0.9021, 0.4809, 0.8622, 0.4657, 0.5238, 0.5085, 0.5057, 0.5482, 0.4666, 0.5309, 0.4839, 0.4909, 0.4359, 0.6082, 0.4237, 0.6425, 0.3958, 0.6308, 0.4031, 0.5944, 0.9389, 0.4973, 0.9712, 0.5144, 0.9594, 0.5418, 0.9296, 0.5188, 0.4504, 0.5705, 0.4359, 0.6082, 0.4031, 0.5944, 0.414, 0.5552, 0.9021, 0.4809, 0.9389, 0.4973, 0.9296, 0.5188, 0.8957, 0.4957, 0.4666, 0.5309, 0.4504, 0.5705, 0.414, 0.5552, 0.428, 0.5147, 0.8622, 0.4657, 0.9021, 0.4809, 0.8957, 0.4957, 0.859, 0.4733, 0.4839, 0.4909, 0.4666, 0.5309, 0.428, 0.5147, 0.4445, 0.4743, 0.7954, 0.2454, 0.837, 0.2345, 0.7987, 0.253, 0.8207, 0.4525, 0.8622, 0.4657, 0.859, 0.4733, 0.5016, 0.452, 0.4839, 0.4909, 0.4445, 0.4743, 0.4629, 0.4358, 0.7555, 0.2536, 0.7954, 0.2454, 0.7987, 0.253, 0.7619, 0.2684, 0.5191, 0.4157, 0.5016, 0.452, 0.4629, 0.4358, 0.4826, 0.4004, 0.7187, 0.2586, 0.7555, 0.2536, 0.7619, 0.2684, 0.728, 0.2801, 0.5356, 0.3835, 0.5191, 0.4157, 0.4826, 0.4004, 0.5028, 0.3697, 0.4237, 0.6425, 0.4141, 0.672, 0.3922, 0.6629, 0.3958, 0.6308, 0.5505, 0.3565, 0.5356, 0.3835, 0.5028, 0.3697, 0.5226, 0.3448, 0.4629, 0.4358, 0.4445, 0.4743, 0.407, 0.4595, 0.4262, 0.4213, 0.7619, 0.2684, 0.7987, 0.253, 0.8034, 0.2598, 0.7712, 0.2817, 0.4826, 0.4004, 0.4629, 0.4358, 0.4262, 0.4213, 0.448, 0.3868, 0.728, 0.2801, 0.7619, 0.2684, 0.7712, 0.2817, 0.7415, 0.2994, 0.5028, 0.3697, 0.4826, 0.4004, 0.448, 0.3868, 0.4716, 0.3574, 0.3958, 0.6308, 0.3922, 0.6629, 0.3714, 0.6546, 0.3693, 0.6203, 0.9594, 0.5418, 0.9838, 0.5637, 0.9636, 0.5926, 0.9422, 0.5664, 0.4031, 0.5944, 0.3958, 0.6308, 0.3693, 0.6203, 0.3719, 0.5821, 0.9296, 0.5188, 0.9594, 0.5418, 0.9422, 0.5664, 0.9162, 0.5382, 0.414, 0.5552, 0.4031, 0.5944, 0.3719, 0.5821, 0.3793, 0.5415, 0.8957, 0.4957, 0.9296, 0.5188, 0.9162, 0.5382, 0.8865, 0.509, 0.428, 0.5147, 0.414, 0.5552, 0.3793, 0.5415, 0.3912, 0.5002, 0.859, 0.4733, 0.8957, 0.4957, 0.8865, 0.509, 0.8542, 0.4801, 0.4445, 0.4743, 0.428, 0.5147, 0.3912, 0.5002, 0.407, 0.4595, 0.7987, 0.253, 0.837, 0.2345, 0.8034, 0.2598, 0.8207, 0.4525, 0.859, 0.4733, 0.8542, 0.4801, 0.9162, 0.5382, 0.9422, 0.5664, 0.9204, 0.5873, 0.8991, 0.5546, 0.3793, 0.5415, 0.3719, 0.5821, 0.3436, 0.5718, 0.3478, 0.53, 0.8865, 0.509, 0.9162, 0.5382, 0.8991, 0.5546, 0.8747, 0.5204, 0.3912, 0.5002, 0.3793, 0.5415, 0.3478, 0.53, 0.3577, 0.4879, 0.8542, 0.4801, 0.8865, 0.509, 0.8747, 0.5204, 0.8482, 0.4859, 0.407, 0.4595, 0.3912, 0.5002, 0.3577, 0.4879, 0.3729, 0.4471, 0.8034, 0.2598, 0.837, 0.2345, 0.8094, 0.2656, 0.8207, 0.4525, 0.8542, 0.4801, 0.8482, 0.4859, 0.4262, 0.4213, 0.407, 0.4595, 0.3729, 0.4471, 0.3927, 0.4091, 0.7712, 0.2817, 0.8034, 0.2598, 0.8094, 0.2656, 0.783, 0.293, 0.448, 0.3868, 0.4262, 0.4213, 0.3927, 0.4091, 0.4165, 0.3753, 0.7415, 0.2994, 0.7712, 0.2817, 0.783, 0.293, 0.7586, 0.3158, 0.4716, 0.3574, 0.448, 0.3868, 0.4165, 0.3753, 0.4432, 0.3471, 0.7154, 0.3122, 0.7415, 0.2994, 0.7586, 0.3158, 0.7372, 0.3332, 0.9422, 0.5664, 0.9636, 0.5926, 0.938, 0.6172, 0.9204, 0.5873, 0.3719, 0.5821, 0.3693, 0.6203, 0.3451, 0.6115, 0.3436, 0.5718, 0.783, 0.293, 0.8094, 0.2656, 0.8165, 0.2701, 0.7968, 0.3019, 0.4165, 0.3753, 0.3927, 0.4091, 0.3638, 0.3996, 0.3893, 0.3664, 0.7586, 0.3158, 0.783, 0.293, 0.7968, 0.3019, 0.7787, 0.3288, 0.938, 0.6172, 0.951, 0.6432, 0.9175, 0.6646, 0.9079, 0.6366, 0.3918, 0.04295, 0.4199, 0.01191, 0.4367, 0.0182, 0.4131, 0.05096, 0.9204, 0.5873, 0.938, 0.6172, 0.9079, 0.6366, 0.8948, 0.6038, 0.368, 0.07888, 0.3918, 0.04295, 0.4131, 0.05096, 0.3931, 0.0883, 0.8991, 0.5546, 0.9204, 0.5873, 0.8948, 0.6038, 0.8789, 0.5675, 0.3495, 0.1183, 0.368, 0.07888, 0.3931, 0.0883, 0.3773, 0.1288, 0.8747, 0.5204, 0.8991, 0.5546, 0.8789, 0.5675, 0.8608, 0.5293, 0.337, 0.1598, 0.3495, 0.1183, 0.3773, 0.1288, 0.3665, 0.1709, 0.8482, 0.4859, 0.8747, 0.5204, 0.8608, 0.5293, 0.8412, 0.4904, 0.3729, 0.4471, 0.3577, 0.4879, 0.3288, 0.4785, 0.3434, 0.4375, 0.8094, 0.2656, 0.837, 0.2345, 0.8165, 0.2701, 0.8207, 0.4525, 0.8482, 0.4859, 0.8412, 0.4904, 0.3927, 0.4091, 0.3729, 0.4471, 0.3434, 0.4375, 0.3638, 0.3996, 0.3773, 0.1288, 0.3931, 0.0883, 0.4227, 0.09636, 0.4103, 0.1378, 0.8608, 0.5293, 0.8789, 0.5675, 0.8566, 0.5764, 0.8454, 0.5354, 0.3665, 0.1709, 0.3773, 0.1288, 0.4103, 0.1378, 0.4015, 0.1804, 0.8412, 0.4904, 0.8608, 0.5293, 0.8454, 0.5354, 0.8333, 0.4935, 0.361, 0.213, 0.3665, 0.1709, 0.4015, 0.1804, 0.3967, 0.2227, 0.8165, 0.2701, 0.837, 0.2345, 0.8244, 0.2732, 0.8207, 0.4525, 0.8412, 0.4904, 0.8333, 0.4935, 0.3611, 0.2534, 0.361, 0.213, 0.3967, 0.2227, 0.3961, 0.2629, 0.7968, 0.3019, 0.8165, 0.2701, 0.8244, 0.2732, 0.8123, 0.308, 0.3667, 0.2907, 0.3611, 0.2534, 0.3961, 0.2629, 0.3996, 0.2996, 0.7787, 0.3288, 0.7968, 0.3019, 0.8123, 0.308, 0.8011, 0.3377, 0.9079, 0.6366, 0.9175, 0.6646, 0.8803, 0.6795, 0.8744, 0.6499, 0.4131, 0.05096, 0.4367, 0.0182, 0.4565, 0.02359, 0.4383, 0.05781, 0.8948, 0.6038, 0.9079, 0.6366, 0.8744, 0.6499, 0.8663, 0.6151, 0.3931, 0.0883, 0.4131, 0.05096, 0.4383, 0.05781, 0.4227, 0.09636, 0.8789, 0.5675, 0.8948, 0.6038, 0.8663, 0.6151, 0.8566, 0.5764, 0.3996, 0.2996, 0.3961, 0.2629, 0.4352, 0.2705, 0.4365, 0.3067, 0.8011, 0.3377, 0.8123, 0.308, 0.8286, 0.3112, 0.8248, 0.3422, 0.8744, 0.6499, 0.8803, 0.6795, 0.8408, 0.687, 0.8388, 0.6567, 0.4383, 0.05781, 0.4565, 0.02359, 0.4786, 0.02785, 0.4665, 0.06324, 0.8663, 0.6151, 0.8744, 0.6499, 0.8388, 0.6567, 0.8361, 0.6209, 0.4227, 0.09636, 0.4383, 0.05781, 0.4665, 0.06324, 0.4559, 0.1027, 0.8566, 0.5764, 0.8663, 0.6151, 0.8361, 0.6209, 0.8328, 0.581, 0.4103, 0.1378, 0.4227, 0.09636, 0.4559, 0.1027, 0.4471, 0.1449, 0.8454, 0.5354, 0.8566, 0.5764, 0.8328, 0.581, 0.829, 0.5385, 0.4015, 0.1804, 0.4103, 0.1378, 0.4471, 0.1449, 0.4406, 0.1879, 0.8333, 0.4935, 0.8454, 0.5354, 0.829, 0.5385, 0.825, 0.4951, 0.3967, 0.2227, 0.4015, 0.1804, 0.4406, 0.1879, 0.4366, 0.2303, 0.8244, 0.2732, 0.837, 0.2345, 0.8327, 0.2748, 0.8207, 0.4525, 0.8333, 0.4935, 0.825, 0.4951, 0.3961, 0.2629, 0.3967, 0.2227, 0.4366, 0.2303, 0.4352, 0.2705, 0.8123, 0.308, 0.8244, 0.2732, 0.8327, 0.2748, 0.8286, 0.3112, 0.829, 0.5385, 0.8328, 0.581, 0.8086, 0.581, 0.8124, 0.5385, 0.4406, 0.1879, 0.4471, 0.1449, 0.4864, 0.1498, 0.4823, 0.1932, 0.825, 0.4951, 0.829, 0.5385, 0.8124, 0.5385, 0.8165, 0.4951, 0.4366, 0.2303, 0.4406, 0.1879, 0.4823, 0.1932, 0.479, 0.2357, 0.8327, 0.2748, 0.837, 0.2345, 0.8412, 0.2748, 0.8207, 0.4525, 0.825, 0.4951, 0.8165, 0.4951, 0.4352, 0.2705, 0.4366, 0.2303, 0.479, 0.2357, 0.4768, 0.2757, 0.8286, 0.3112, 0.8327, 0.2748, 0.8412, 0.2748, 0.8453, 0.3112, 0.4365, 0.3067, 0.4352, 0.2705, 0.4768, 0.2757, 0.4757, 0.3117, 0.8248, 0.3422, 0.8286, 0.3112, 0.8453, 0.3112, 0.8491, 0.3422, 0.8388, 0.6567, 0.8408, 0.687, 0.8006, 0.687, 0.8026, 0.6567, 0.4665, 0.06324, 0.4786, 0.02785, 0.5023, 0.03084, 0.4966, 0.06705, 0.8361, 0.6209, 0.8388, 0.6567, 0.8026, 0.6567, 0.8053, 0.6209, 0.4559, 0.1027, 0.4665, 0.06324, 0.4966, 0.06705, 0.4912, 0.1072, 0.8328, 0.581, 0.8361, 0.6209, 0.8053, 0.6209, 0.8086, 0.581, 0.4471, 0.1449, 0.4559, 0.1027, 0.4912, 0.1072, 0.4864, 0.1498, 0.4757, 0.3422, 0.4757, 0.3117, 0.5159, 0.3143, 0.5119, 0.3446, 0.4966, 0.06705, 0.5023, 0.03084, 0.5264, 0.03243, 0.5273, 0.06907, 0.8053, 0.6209, 0.8026, 0.6567, 0.767, 0.6499, 0.7751, 0.6151, 0.4912, 0.1072, 0.4966, 0.06705, 0.5273, 0.06907, 0.5274, 0.1096, 0.8086, 0.581, 0.8053, 0.6209, 0.7751, 0.6151, 0.7848, 0.5764, 0.4864, 0.1498, 0.4912, 0.1072, 0.5274, 0.1096, 0.5266, 0.1525, 0.8124, 0.5385, 0.8086, 0.581, 0.7848, 0.5764, 0.796, 0.5354, 0.4823, 0.1932, 0.4864, 0.1498, 0.5266, 0.1525, 0.5249, 0.196, 0.8165, 0.4951, 0.8124, 0.5385, 0.796, 0.5354, 0.8081, 0.4935, 0.479, 0.2357, 0.4823, 0.1932, 0.5249, 0.196, 0.5225, 0.2386, 0.8412, 0.2748, 0.837, 0.2345, 0.8495, 0.2732, 0.8207, 0.4525, 0.8165, 0.4951, 0.8081, 0.4935, 0.4768, 0.2757, 0.479, 0.2357, 0.5225, 0.2386, 0.5195, 0.2785, 0.8453, 0.3112, 0.8412, 0.2748, 0.8495, 0.2732, 0.8617, 0.308, 0.4757, 0.3117, 0.4768, 0.2757, 0.5195, 0.2785, 0.5159, 0.3143, 0.5023, 0.03084, 0.5081, 0.0, 0.5247, 0.001097, 0.5264, 0.03243, 0.8081, 0.4935, 0.796, 0.5354, 0.7806, 0.5293, 0.8003, 0.4904, 0.5225, 0.2386, 0.5249, 0.196, 0.5669, 0.1963, 0.5654, 0.2388, 0.8495, 0.2732, 0.837, 0.2345, 0.8574, 0.2701, 0.8207, 0.4525, 0.8081, 0.4935, 0.8003, 0.4904, 0.5195, 0.2785, 0.5225, 0.2386, 0.5654, 0.2388, 0.5615, 0.2788, 0.8617, 0.308, 0.8495, 0.2732, 0.8574, 0.2701, 0.8771, 0.3019, 0.5159, 0.3143, 0.5195, 0.2785, 0.5615, 0.2788, 0.5555, 0.3146, 0.8728, 0.3377, 0.8617, 0.308, 0.8771, 0.3019, 0.8952, 0.3288, 0.5119, 0.3446, 0.5159, 0.3143, 0.5555, 0.3146, 0.5475, 0.3448, 0.5273, 0.06907, 0.5264, 0.03243, 0.5502, 0.03257, 0.5576, 0.06924, 0.7751, 0.6151, 0.767, 0.6499, 0.7336, 0.6366, 0.7466, 0.6038, 0.5274, 0.1096, 0.5273, 0.06907, 0.5576, 0.06924, 0.563, 0.1098, 0.7848, 0.5764, 0.7751, 0.6151, 0.7466, 0.6038, 0.7625, 0.5675, 0.5266, 0.1525, 0.5274, 0.1096, 0.563, 0.1098, 0.5661, 0.1527, 0.796, 0.5354, 0.7848, 0.5764, 0.7625, 0.5675, 0.7806, 0.5293, 0.5249, 0.196, 0.5266, 0.1525, 0.5661, 0.1527, 0.5669, 0.1963, 0.5576, 0.06924, 0.5502, 0.03257, 0.5727, 0.03124, 0.5862, 0.06756, 0.7466, 0.6038, 0.7336, 0.6366, 0.7034, 0.6172, 0.721, 0.5873, 0.563, 0.1098, 0.5576, 0.06924, 0.5862, 0.06756, 0.5967, 0.1078, 0.7625, 0.5675, 0.7466, 0.6038, 0.721, 0.5873, 0.7423, 0.5546, 0.5661, 0.1527, 0.563, 0.1098, 0.5967, 0.1078, 0.6036, 0.1505, 0.7806, 0.5293, 0.7625, 0.5675, 0.7423, 0.5546, 0.7667, 0.5204, 0.5669, 0.1963, 0.5661, 0.1527, 0.6036, 0.1505, 0.6067, 0.1939, 0.8003, 0.4904, 0.7806, 0.5293, 0.7667, 0.5204, 0.7932, 0.4859, 0.5654, 0.2388, 0.5669, 0.1963, 0.6067, 0.1939, 0.6059, 0.2364, 0.8574, 0.2701, 0.837, 0.2345, 0.8645, 0.2656, 0.8207, 0.4525, 0.8003, 0.4904, 0.7932, 0.4859, 0.5615, 0.2788, 0.5654, 0.2388, 0.6059, 0.2364, 0.6012, 0.2764, 0.8771, 0.3019, 0.8574, 0.2701, 0.8645, 0.2656, 0.8909, 0.293, 0.5555, 0.3146, 0.5615, 0.2788, 0.6012, 0.2764, 0.5929, 0.3123, 0.8952, 0.3288, 0.8771, 0.3019, 0.8909, 0.293, 0.9153, 0.3158, 0.7336, 0.6366, 0.7239, 0.6646, 0.6904, 0.6432, 0.7034, 0.6172, 0.6059, 0.2364, 0.6067, 0.1939, 0.6426, 0.1891, 0.6425, 0.2315, 0.8645, 0.2656, 0.837, 0.2345, 0.8705, 0.2598, 0.8207, 0.4525, 0.7932, 0.4859, 0.7872, 0.4801, 0.6012, 0.2764, 0.6059, 0.2364, 0.6425, 0.2315, 0.6372, 0.2716, 0.8909, 0.293, 0.8645, 0.2656, 0.8705, 0.2598, 0.9027, 0.2817, 0.5929, 0.3123, 0.6012, 0.2764, 0.6372, 0.2716, 0.6267, 0.3078, 0.9153, 0.3158, 0.8909, 0.293, 0.9027, 0.2817, 0.9324, 0.2994, 0.7034, 0.6172, 0.6904, 0.6432, 0.6619, 0.6158, 0.6778, 0.5926, 0.5862, 0.06756, 0.5727, 0.03124, 0.5931, 0.02851, 0.6122, 0.06407, 0.721, 0.5873, 0.7034, 0.6172, 0.6778, 0.5926, 0.6992, 0.5664, 0.5967, 0.1078, 0.5862, 0.06756, 0.6122, 0.06407, 0.6271, 0.1037, 0.7423, 0.5546, 0.721, 0.5873, 0.6992, 0.5664, 0.7252, 0.5382, 0.6036, 0.1505, 0.5967, 0.1078, 0.6271, 0.1037, 0.6374, 0.1459, 0.7667, 0.5204, 0.7423, 0.5546, 0.7252, 0.5382, 0.7549, 0.509, 0.6067, 0.1939, 0.6036, 0.1505, 0.6374, 0.1459, 0.6426, 0.1891, 0.7932, 0.4859, 0.7667, 0.5204, 0.7549, 0.509, 0.7872, 0.4801, 0.6992, 0.5664, 0.6778, 0.5926, 0.6577, 0.5637, 0.682, 0.5418, 0.6271, 0.1037, 0.6122, 0.06407, 0.6343, 0.05893, 0.6532, 0.09767, 0.7252, 0.5382, 0.6992, 0.5664, 0.682, 0.5418, 0.7118, 0.5188, 0.6374, 0.1459, 0.6271, 0.1037, 0.6532, 0.09767, 0.6664, 0.1392, 0.7549, 0.509, 0.7252, 0.5382, 0.7118, 0.5188, 0.7457, 0.4957, 0.6426, 0.1891, 0.6374, 0.1459, 0.6664, 0.1392, 0.6734, 0.182, 0.7872, 0.4801, 0.7549, 0.509, 0.7457, 0.4957, 0.7824, 0.4733, 0.6425, 0.2315, 0.6426, 0.1891, 0.6734, 0.182, 0.6739, 0.2242, 0.8705, 0.2598, 0.837, 0.2345, 0.8752, 0.253, 0.8207, 0.4525, 0.7872, 0.4801, 0.7824, 0.4733, 0.3082, 0.422, 0.3288, 0.4603, 0.3019, 0.4757, 0.2818, 0.437, 0.9027, 0.2817, 0.8705, 0.2598, 0.8752, 0.253, 0.912, 0.2684, 0.2821, 0.3873, 0.3082, 0.422, 0.2818, 0.437, 0.2572, 0.4014, 0.9324, 0.2994, 0.9027, 0.2817, 0.912, 0.2684, 0.9459, 0.2801, 0.2515, 0.3575, 0.2821, 0.3873, 0.2572, 0.4014, 0.2292, 0.3703, 0.6122, 0.06407, 0.5931, 0.02851, 0.6105, 0.02446, 0.6343, 0.05893, 0.8752, 0.253, 0.837, 0.2345, 0.8785, 0.2454, 0.8207, 0.4525, 0.7824, 0.4733, 0.7792, 0.4657, 0.2818, 0.437, 0.3019, 0.4757, 0.2698, 0.4926, 0.2503, 0.4536, 0.912, 0.2684, 0.8752, 0.253, 0.8785, 0.2454, 0.9184, 0.2536, 0.2572, 0.4014, 0.2818, 0.437, 0.2503, 0.4536, 0.2276, 0.4171, 0.9459, 0.2801, 0.912, 0.2684, 0.9184, 0.2536, 0.9552, 0.2586, 0.2292, 0.3703, 0.2572, 0.4014, 0.2276, 0.4171, 0.2025, 0.3844, 0.9756, 0.2876, 0.9459, 0.2801, 0.9552, 0.2586, 0.9874, 0.2603, 0.1987, 0.3448, 0.2292, 0.3703, 0.2025, 0.3844, 0.1759, 0.3568, 0.6532, 0.09767, 0.6343, 0.05893, 0.6519, 0.05232, 0.6739, 0.0899, 0.7118, 0.5188, 0.682, 0.5418, 0.6702, 0.5144, 0.7025, 0.4973, 0.3259, 0.5562, 0.3288, 0.595, 0.3021, 0.6091, 0.2962, 0.5719, 0.7457, 0.4957, 0.7118, 0.5188, 0.7025, 0.4973, 0.7393, 0.4809, 0.3168, 0.5159, 0.3259, 0.5562, 0.2962, 0.5719, 0.2853, 0.5325, 0.7824, 0.4733, 0.7457, 0.4957, 0.7393, 0.4809, 0.7792, 0.4657, 0.3019, 0.4757, 0.3168, 0.5159, 0.2853, 0.5325, 0.2698, 0.4926, 0.3021, 0.6091, 0.3028, 0.6427, 0.2772, 0.6554, 0.2721, 0.6239, 0.7025, 0.4973, 0.6702, 0.5144, 0.6642, 0.4854, 0.6978, 0.4745, 0.2962, 0.5719, 0.3021, 0.6091, 0.2721, 0.6239, 0.2628, 0.5884, 0.7393, 0.4809, 0.7025, 0.4973, 0.6978, 0.4745, 0.736, 0.4652, 0.2853, 0.5325, 0.2962, 0.5719, 0.2628, 0.5884, 0.2499, 0.5501, 0.7792, 0.4657, 0.7393, 0.4809, 0.736, 0.4652, 0.7775, 0.4577, 0.2698, 0.4926, 0.2853, 0.5325, 0.2499, 0.5501, 0.2337, 0.5105, 0.8785, 0.2454, 0.837, 0.2345, 0.8801, 0.2374, 0.8207, 0.4525, 0.7792, 0.4657, 0.7775, 0.4577, 0.2503, 0.4536, 0.2698, 0.4926, 0.2337, 0.5105, 0.2149, 0.4712, 0.9184, 0.2536, 0.8785, 0.2454, 0.8801, 0.2374, 0.9216, 0.2378, 0.2276, 0.4171, 0.2503, 0.4536, 0.2149, 0.4712, 0.1942, 0.4336, 0.9552, 0.2586, 0.9184, 0.2536, 0.9216, 0.2378, 0.9599, 0.2357, 0.2025, 0.3844, 0.2276, 0.4171, 0.1942, 0.4336, 0.1724, 0.3992, 0.9874, 0.2603, 0.9552, 0.2586, 0.9599, 0.2357, 0.9934, 0.2312, 0.1759, 0.3568, 0.2025, 0.3844, 0.1724, 0.3992, 0.1504, 0.3694, 0.2149, 0.4712, 0.2337, 0.5105, 0.1949, 0.5286, 0.1769, 0.489, 0.9216, 0.2378, 0.8801, 0.2374, 0.8801, 0.2293, 0.9216, 0.2218, 0.1942, 0.4336, 0.2149, 0.4712, 0.1769, 0.489, 0.1584, 0.4504, 0.9599, 0.2357, 0.9216, 0.2378, 0.9216, 0.2218, 0.9599, 0.2125, 0.1724, 0.3992, 0.1942, 0.4336, 0.1584, 0.4504, 0.1402, 0.4143, 0.9934, 0.2312, 0.9599, 0.2357, 0.9599, 0.2125, 0.9934, 0.2016, 0.1504, 0.3694, 0.1724, 0.3992, 0.1402, 0.4143, 0.123, 0.3822, 0.2721, 0.6239, 0.2772, 0.6554, 0.2499, 0.6682, 0.2399, 0.639, 0.6978, 0.4745, 0.6642, 0.4854, 0.6642, 0.4558, 0.6978, 0.4512, 0.2628, 0.5884, 0.2721, 0.6239, 0.2399, 0.639, 0.227, 0.6051, 0.736, 0.4652, 0.6978, 0.4745, 0.6978, 0.4512, 0.736, 0.4492, 0.2499, 0.5501, 0.2628, 0.5884, 0.227, 0.6051, 0.2119, 0.5678, 0.7775, 0.4577, 0.736, 0.4652, 0.736, 0.4492, 0.7775, 0.4496, 0.2337, 0.5105, 0.2499, 0.5501, 0.2119, 0.5678, 0.1949, 0.5286, 0.8801, 0.2374, 0.837, 0.2345, 0.8801, 0.2293, 0.8207, 0.4525, 0.7775, 0.4577, 0.7775, 0.4496, 0.1075, 0.3553, 0.123, 0.3822, 0.09483, 0.3947, 0.08532, 0.3651, 0.227, 0.6051, 0.2399, 0.639, 0.2067, 0.6537, 0.1902, 0.6214, 0.736, 0.4492, 0.6978, 0.4512, 0.7025, 0.4284, 0.7393, 0.4334, 0.2119, 0.5678, 0.227, 0.6051, 0.1902, 0.6214, 0.1728, 0.5852, 0.7775, 0.4496, 0.736, 0.4492, 0.7393, 0.4334, 0.7792, 0.4416, 0.1949, 0.5286, 0.2119, 0.5678, 0.1728, 0.5852, 0.1551, 0.5463, 0.8801, 0.2293, 0.837, 0.2345, 0.8785, 0.2213, 0.8207, 0.4525, 0.7775, 0.4496, 0.7792, 0.4416, 0.1769, 0.489, 0.1949, 0.5286, 0.1551, 0.5463, 0.1378, 0.5063, 0.9216, 0.2218, 0.8801, 0.2293, 0.8785, 0.2213, 0.9184, 0.2061, 0.1584, 0.4504, 0.1769, 0.489, 0.1378, 0.5063, 0.1216, 0.4667, 0.9599, 0.2125, 0.9216, 0.2218, 0.9184, 0.2061, 0.9552, 0.1897, 0.1402, 0.4143, 0.1584, 0.4504, 0.1216, 0.4667, 0.1071, 0.429, 0.9934, 0.2016, 0.9599, 0.2125, 0.9552, 0.1897, 0.9874, 0.1726, 0.123, 0.3822, 0.1402, 0.4143, 0.1071, 0.429, 0.09483, 0.3947, 0.2399, 0.639, 0.2499, 0.6682, 0.2217, 0.6807, 0.2067, 0.6537, 0.1216, 0.4667, 0.1378, 0.5063, 0.09912, 0.5225, 0.08516, 0.482, 0.9552, 0.1897, 0.9184, 0.2061, 0.912, 0.1913, 0.9459, 0.1682, 0.1071, 0.429, 0.1216, 0.4667, 0.08516, 0.482, 0.0743, 0.4428, 0.9874, 0.1726, 0.9552, 0.1897, 0.9459, 0.1682, 0.9756, 0.1452, 0.09483, 0.3947, 0.1071, 0.429, 0.0743, 0.4428, 0.06695, 0.4064, 0.2067, 0.6537, 0.2217, 0.6807, 0.1938, 0.6924, 0.174, 0.6674, 0.08532, 0.3651, 0.09483, 0.3947, 0.06695, 0.4064, 0.06341, 0.3743, 0.1902, 0.6214, 0.2067, 0.6537, 0.174, 0.6674, 0.1538, 0.6367, 0.7393, 0.4334, 0.7025, 0.4284, 0.7118, 0.4069, 0.7457, 0.4186, 0.1728, 0.5852, 0.1902, 0.6214, 0.1538, 0.6367, 0.1341, 0.6014, 0.7792, 0.4416, 0.7393, 0.4334, 0.7457, 0.4186, 0.7824, 0.434, 0.1551, 0.5463, 0.1728, 0.5852, 0.1341, 0.6014, 0.1157, 0.5628, 0.8785, 0.2213, 0.837, 0.2345, 0.8752, 0.2137, 0.8207, 0.4525, 0.7792, 0.4416, 0.7824, 0.434, 0.1378, 0.5063, 0.1551, 0.5463, 0.1157, 0.5628, 0.09912, 0.5225, 0.9184, 0.2061, 0.8785, 0.2213, 0.8752, 0.2137, 0.912, 0.1913, 0.7457, 0.4186, 0.7118, 0.4069, 0.7252, 0.3876, 0.7549, 0.4053, 0.1341, 0.6014, 0.1538, 0.6367, 0.1192, 0.6504, 0.09734, 0.6159, 0.7824, 0.434, 0.7457, 0.4186, 0.7549, 0.4053, 0.7872, 0.4272, 0.1157, 0.5628, 0.1341, 0.6014, 0.09734, 0.6159, 0.07816, 0.5776, 0.8752, 0.2137, 0.837, 0.2345, 0.8705, 0.2069, 0.8207, 0.4525, 0.7824, 0.434, 0.7872, 0.4272, 0.09912, 0.5225, 0.1157, 0.5628, 0.07816, 0.5776, 0.06235, 0.537, 0.912, 0.1913, 0.8752, 0.2137, 0.8705, 0.2069, 0.9027, 0.178, 0.08516, 0.482, 0.09912, 0.5225, 0.06235, 0.537, 0.05052, 0.4956, 0.9459, 0.1682, 0.912, 0.1913, 0.9027, 0.178, 0.9324, 0.1488, 0.0743, 0.4428, 0.08516, 0.482, 0.05052, 0.4956, 0.04312, 0.4551, 0.9756, 0.1452, 0.9459, 0.1682, 0.9324, 0.1488, 0.9585, 0.1206, 0.06695, 0.4064, 0.0743, 0.4428, 0.04312, 0.4551, 0.04044, 0.4169, 1.0, 0.1233, 0.9756, 0.1452, 0.9585, 0.1206, 0.9799, 0.0944, 0.06341, 0.3743, 0.06695, 0.4064, 0.04044, 0.4169, 0.04258, 0.3825, 0.1538, 0.6367, 0.174, 0.6674, 0.1428, 0.6797, 0.1192, 0.6504, 0.9324, 0.1488, 0.9027, 0.178, 0.8909, 0.1666, 0.9153, 0.1324, 0.04312, 0.4551, 0.05052, 0.4956, 0.01899, 0.5071, 0.01474, 0.4654, 0.9585, 0.1206, 0.9324, 0.1488, 0.9153, 0.1324, 0.9367, 0.09968, 0.04044, 0.4169, 0.04312, 0.4551, 0.01474, 0.4654, 0.01631, 0.4257, 0.9799, 0.0944, 0.9585, 0.1206, 0.9367, 0.09968, 0.9542, 0.06978, 0.7252, 0.3876, 0.6992, 0.3748, 0.721, 0.3538, 0.7423, 0.3712, 0.1192, 0.6504, 0.1428, 0.6797, 0.1144, 0.6901, 0.08763, 0.6619, 0.7549, 0.4053, 0.7252, 0.3876, 0.7423, 0.3712, 0.7667, 0.394, 0.09734, 0.6159, 0.1192, 0.6504, 0.08763, 0.6619, 0.06387, 0.6281, 0.7872, 0.4272, 0.7549, 0.4053, 0.7667, 0.394, 0.7932, 0.4214, 0.07816, 0.5776, 0.09734, 0.6159, 0.06387, 0.6281, 0.04403, 0.5901, 0.8705, 0.2069, 0.837, 0.2345, 0.8645, 0.2011, 0.8207, 0.4525, 0.7872, 0.4272, 0.7932, 0.4214, 0.06235, 0.537, 0.07816, 0.5776, 0.04403, 0.5901, 0.02888, 0.5492, 0.9027, 0.178, 0.8705, 0.2069, 0.8645, 0.2011, 0.8909, 0.1666, 0.05052, 0.4956, 0.06235, 0.537, 0.02888, 0.5492, 0.01899, 0.5071, 0.06387, 0.6281, 0.08763, 0.6619, 0.06043, 0.6708, 0.035, 0.6376, 0.7932, 0.4214, 0.7667, 0.394, 0.7806, 0.3851, 0.8003, 0.4169, 0.04403, 0.5901, 0.06387, 0.6281, 0.035, 0.6376, 0.01459, 0.5997, 0.8645, 0.2011, 0.837, 0.2345, 0.8574, 0.1966, 0.8207, 0.4525, 0.7932, 0.4214, 0.8003, 0.4169, 0.02888, 0.5492, 0.04403, 0.5901, 0.01459, 0.5997, 0.0, 0.5587, 0.8909, 0.1666, 0.8645, 0.2011, 0.8574, 0.1966, 0.8771, 0.1577, 0.01253, 0.2265, 0.0, 0.185, 0.02956, 0.1739, 0.04038, 0.216, 0.9153, 0.1324, 0.8909, 0.1666, 0.8771, 0.1577, 0.8952, 0.1195, 0.03105, 0.2659, 0.01253, 0.2265, 0.04038, 0.216, 0.05611, 0.2565, 0.9367, 0.09968, 0.9153, 0.1324, 0.8952, 0.1195, 0.9111, 0.08323, 0.05484, 0.3018, 0.03105, 0.2659, 0.05611, 0.2565, 0.07615, 0.2938, 0.9542, 0.06978, 0.9367, 0.09968, 0.9111, 0.08323, 0.9241, 0.05044, 0.08299, 0.3329, 0.05484, 0.3018, 0.07615, 0.2938, 0.09973, 0.3266, 0.9673, 0.04384, 0.9542, 0.06978, 0.9241, 0.05044, 0.9338, 0.02235, 0.7667, 0.394, 0.7423, 0.3712, 0.7625, 0.3582, 0.7806, 0.3851, 0.05611, 0.2565, 0.04038, 0.216, 0.07335, 0.207, 0.08578, 0.2484, 0.9111, 0.08323, 0.8952, 0.1195, 0.8728, 0.1106, 0.8826, 0.0719, 0.07615, 0.2938, 0.05611, 0.2565, 0.08578, 0.2484, 0.1014, 0.287, 0.9241, 0.05044, 0.9111, 0.08323, 0.8826, 0.0719, 0.8906, 0.03712, 0.09973, 0.3266, 0.07615, 0.2938, 0.1014, 0.287, 0.1196, 0.3212, 0.9338, 0.02235, 0.9241, 0.05044, 0.8906, 0.03712, 0.8966, 0.007547, 0.7806, 0.3851, 0.7625, 0.3582, 0.7848, 0.3493, 0.796, 0.379, 0.02413, 0.09137, 0.02972, 0.05413, 0.06268, 0.04517, 0.05912, 0.08187, 0.8003, 0.4169, 0.7806, 0.3851, 0.796, 0.379, 0.8081, 0.4138, 0.02407, 0.1318, 0.02413, 0.09137, 0.05912, 0.08187, 0.05976, 0.1221, 0.8574, 0.1966, 0.837, 0.2345, 0.8495, 0.1935, 0.8207, 0.4525, 0.8003, 0.4169, 0.8081, 0.4138, 0.02956, 0.1739, 0.02407, 0.1318, 0.05976, 0.1221, 0.06456, 0.1644, 0.8771, 0.1577, 0.8574, 0.1966, 0.8495, 0.1935, 0.8617, 0.1516, 0.04038, 0.216, 0.02956, 0.1739, 0.06456, 0.1644, 0.07335, 0.207, 0.8952, 0.1195, 0.8771, 0.1577, 0.8617, 0.1516, 0.8728, 0.1106, 0.8081, 0.4138, 0.796, 0.379, 0.8124, 0.3758, 0.8165, 0.4122, 0.05976, 0.1221, 0.05912, 0.08187, 0.09821, 0.07433, 0.09961, 0.1144, 0.8495, 0.1935, 0.837, 0.2345, 0.8412, 0.1919, 0.8207, 0.4525, 0.8081, 0.4138, 0.8165, 0.4122, 0.06456, 0.1644, 0.05976, 0.1221, 0.09961, 0.1144, 0.1036, 0.1568, 0.8617, 0.1516, 0.8495, 0.1935, 0.8412, 0.1919, 0.8453, 0.1485, 0.07335, 0.207, 0.06456, 0.1644, 0.1036, 0.1568, 0.1102, 0.1999, 0.8728, 0.1106, 0.8617, 0.1516, 0.8453, 0.1485, 0.8491, 0.106, 0.08578, 0.2484, 0.07335, 0.207, 0.1102, 0.1999, 0.1189, 0.242, 0.8826, 0.0719, 0.8728, 0.1106, 0.8491, 0.106, 0.8524, 0.06613, 0.1014, 0.287, 0.08578, 0.2484, 0.1189, 0.242, 0.1296, 0.2815, 0.8906, 0.03712, 0.8826, 0.0719, 0.8524, 0.06613, 0.8551, 0.03033, 0.1196, 0.3212, 0.1014, 0.287, 0.1296, 0.2815, 0.1417, 0.3169, 0.8966, 0.007547, 0.8906, 0.03712, 0.8551, 0.03033, 0.8571, 0.0, 0.796, 0.379, 0.7848, 0.3493, 0.8086, 0.3448, 0.8124, 0.3758, 0.05912, 0.08187, 0.06268, 0.04517, 0.0995, 0.03808, 0.09821, 0.07433, 0.8524, 0.06613, 0.8491, 0.106, 0.8248, 0.106, 0.8215, 0.06613, 0.1296, 0.2815, 0.1189, 0.242, 0.1542, 0.2376, 0.1596, 0.2777, 0.8551, 0.03033, 0.8524, 0.06613, 0.8215, 0.06613, 0.8188, 0.03033, 0.1417, 0.3169, 0.1296, 0.2815, 0.1596, 0.2777, 0.1653, 0.3139, 0.8571, 0.0, 0.8551, 0.03033, 0.8188, 0.03033, 0.8168, 0.0, 0.8124, 0.3758, 0.8086, 0.3448, 0.8328, 0.3448, 0.829, 0.3758, 0.09821, 0.07433, 0.0995, 0.03808, 0.1388, 0.03311, 0.1399, 0.06906, 0.8165, 0.4122, 0.8124, 0.3758, 0.829, 0.3758, 0.825, 0.4122, 0.09961, 0.1144, 0.09821, 0.07433, 0.1399, 0.06906, 0.1421, 0.1091, 0.8412, 0.1919, 0.837, 0.2345, 0.8327, 0.1919, 0.8207, 0.4525, 0.8165, 0.4122, 0.825, 0.4122, 0.1036, 0.1568, 0.09961, 0.1144, 0.1421, 0.1091, 0.1453, 0.1516, 0.8453, 0.1485, 0.8412, 0.1919, 0.8327, 0.1919, 0.8286, 0.1485, 0.1102, 0.1999, 0.1036, 0.1568, 0.1453, 0.1516, 0.1494, 0.195, 0.8491, 0.106, 0.8453, 0.1485, 0.8286, 0.1485, 0.8248, 0.106, 0.1189, 0.242, 0.1102, 0.1999, 0.1494, 0.195, 0.1542, 0.2376, 0.1421, 0.1091, 0.1399, 0.06906, 0.1825, 0.06625, 0.1856, 0.1062, 0.8327, 0.1919, 0.837, 0.2345, 0.8244, 0.1935, 0.8207, 0.4525, 0.825, 0.4122, 0.8333, 0.4138, 0.1453, 0.1516, 0.1421, 0.1091, 0.1856, 0.1062, 0.188, 0.1488, 0.8286, 0.1485, 0.8327, 0.1919, 0.8244, 0.1935, 0.8123, 0.1516, 0.1494, 0.195, 0.1453, 0.1516, 0.188, 0.1488, 0.1896, 0.1923, 0.8248, 0.106, 0.8286, 0.1485, 0.8123, 0.1516, 0.8011, 0.1106, 0.1542, 0.2376, 0.1494, 0.195, 0.1896, 0.1923, 0.1904, 0.2352, 0.8215, 0.06613, 0.8248, 0.106, 0.8011, 0.1106, 0.7913, 0.0719, 0.1596, 0.2777, 0.1542, 0.2376, 0.1904, 0.2352, 0.1904, 0.2757, 0.8188, 0.03033, 0.8215, 0.06613, 0.7913, 0.0719, 0.7833, 0.03712, 0.1653, 0.3139, 0.1596, 0.2777, 0.1904, 0.2757, 0.1895, 0.3124, 0.1388, 0.03311, 0.1388, 0.002585, 0.1749, 0.0002027, 0.1789, 0.03046, 0.1711, 0.3448, 0.1653, 0.3139, 0.1895, 0.3124, 0.1878, 0.3437, 0.1399, 0.06906, 0.1388, 0.03311, 0.1789, 0.03046, 0.1825, 0.06625, 0.825, 0.4122, 0.829, 0.3758, 0.8454, 0.379, 0.8333, 0.4138, 0.1904, 0.2757, 0.1904, 0.2352, 0.226, 0.235, 0.2206, 0.2755, 0.7833, 0.03712, 0.7913, 0.0719, 0.7628, 0.08323, 0.7498, 0.05044, 0.1895, 0.3124, 0.1904, 0.2757, 0.2206, 0.2755, 0.2133, 0.3122, 0.1789, 0.03046, 0.1749, 0.0002027, 0.2105, 0.0, 0.2185, 0.03023, 0.8454, 0.379, 0.8566, 0.3493, 0.8789, 0.3582, 0.8608, 0.3851, 0.1825, 0.06625, 0.1789, 0.03046, 0.2185, 0.03023, 0.2245, 0.06601, 0.8333, 0.4138, 0.8454, 0.379, 0.8608, 0.3851, 0.8412, 0.4169, 0.1856, 0.1062, 0.1825, 0.06625, 0.2245, 0.06601, 0.2284, 0.106, 0.8244, 0.1935, 0.837, 0.2345, 0.8165, 0.1966, 0.8207, 0.4525, 0.8333, 0.4138, 0.8412, 0.4169, 0.188, 0.1488, 0.1856, 0.1062, 0.2284, 0.106, 0.23, 0.1485, 0.8123, 0.1516, 0.8244, 0.1935, 0.8165, 0.1966, 0.7968, 0.1577, 0.1896, 0.1923, 0.188, 0.1488, 0.23, 0.1485, 0.2292, 0.1921, 0.8011, 0.1106, 0.8123, 0.1516, 0.7968, 0.1577, 0.7787, 0.1195, 0.1904, 0.2352, 0.1896, 0.1923, 0.2292, 0.1921, 0.226, 0.235, 0.7913, 0.0719, 0.8011, 0.1106, 0.7787, 0.1195, 0.7628, 0.08323, 0.8207, 0.4525, 0.8412, 0.4169, 0.8482, 0.4214, 0.23, 0.1485, 0.2284, 0.106, 0.2689, 0.1083, 0.2697, 0.1509, 0.7968, 0.1577, 0.8165, 0.1966, 0.8094, 0.2011, 0.783, 0.1666, 0.2292, 0.1921, 0.23, 0.1485, 0.2697, 0.1509, 0.2666, 0.1943, 0.7787, 0.1195, 0.7968, 0.1577, 0.783, 0.1666, 0.7586, 0.1324, 0.226, 0.235, 0.2292, 0.1921, 0.2666, 0.1943, 0.2597, 0.237, 0.7628, 0.08323, 0.7787, 0.1195, 0.7586, 0.1324, 0.7372, 0.09968, 0.2206, 0.2755, 0.226, 0.235, 0.2597, 0.237, 0.2493, 0.2772, 0.7498, 0.05044, 0.7628, 0.08323, 0.7372, 0.09968, 0.7197, 0.06978, 0.2133, 0.3122, 0.2206, 0.2755, 0.2493, 0.2772, 0.2358, 0.3135, 0.7401, 0.02235, 0.7498, 0.05044, 0.7197, 0.06978, 0.7066, 0.04384, 0.8608, 0.3851, 0.8789, 0.3582, 0.8991, 0.3712, 0.8747, 0.394, 0.2245, 0.06601, 0.2185, 0.03023, 0.2559, 0.03244, 0.2643, 0.06835, 0.8412, 0.4169, 0.8608, 0.3851, 0.8747, 0.394, 0.8482, 0.4214, 0.2284, 0.106, 0.2245, 0.06601, 0.2643, 0.06835, 0.2689, 0.1083, 0.8165, 0.1966, 0.837, 0.2345, 0.8094, 0.2011, 0.2358, 0.3135, 0.2493, 0.2772, 0.2752, 0.2807, 0.2561, 0.3163, 0.7066, 0.04384, 0.7197, 0.06978, 0.694, 0.0944, 0.6782, 0.0712, 0.8747, 0.394, 0.8991, 0.3712, 0.9162, 0.3876, 0.8865, 0.4053, 0.2643, 0.06835, 0.2559, 0.03244, 0.2898, 0.03699, 0.3002, 0.07318, 0.8482, 0.4214, 0.8747, 0.394, 0.8865, 0.4053, 0.8542, 0.4272, 0.2689, 0.1083, 0.2643, 0.06835, 0.3002, 0.07318, 0.3056, 0.1133, 0.8094, 0.2011, 0.837, 0.2345, 0.8034, 0.2069, 0.8207, 0.4525, 0.8482, 0.4214, 0.8542, 0.4272, 0.2697, 0.1509, 0.2689, 0.1083, 0.3056, 0.1133, 0.3057, 0.1557, 0.783, 0.1666, 0.8094, 0.2011, 0.8034, 0.2069, 0.7712, 0.178, 0.2666, 0.1943, 0.2697, 0.1509, 0.3057, 0.1557, 0.3005, 0.1989, 0.7586, 0.1324, 0.783, 0.1666, 0.7712, 0.178, 0.7415, 0.1488, 0.2597, 0.237, 0.2666, 0.1943, 0.3005, 0.1989, 0.2902, 0.2411, 0.7372, 0.09968, 0.7586, 0.1324, 0.7415, 0.1488, 0.7154, 0.1206, 0.2493, 0.2772, 0.2597, 0.237, 0.2902, 0.2411, 0.2752, 0.2807, 0.7197, 0.06978, 0.7372, 0.09968, 0.7154, 0.1206, 0.694, 0.0944, 0.7712, 0.178, 0.8034, 0.2069, 0.7987, 0.2137, 0.7619, 0.1913, 0.3005, 0.1989, 0.3057, 0.1557, 0.3364, 0.1628, 0.3294, 0.2056, 0.7415, 0.1488, 0.7712, 0.178, 0.7619, 0.1913, 0.728, 0.1682, 0.2902, 0.2411, 0.3005, 0.1989, 0.3294, 0.2056, 0.3163, 0.2471, 0.7154, 0.1206, 0.7415, 0.1488, 0.728, 0.1682, 0.6983, 0.1452, 0.2752, 0.2807, 0.2902, 0.2411, 0.3163, 0.2471, 0.2974, 0.2859, 0.694, 0.0944, 0.7154, 0.1206, 0.6983, 0.1452, 0.6739, 0.1233, 0.2561, 0.3163, 0.2752, 0.2807, 0.2974, 0.2859, 0.2736, 0.3203, 0.6109, 0.6499, 0.5804, 0.6796, 0.558, 0.6669, 0.5861, 0.6357, 0.8865, 0.4053, 0.9162, 0.3876, 0.9296, 0.4069, 0.8957, 0.4186, 0.637, 0.6152, 0.6109, 0.6499, 0.5861, 0.6357, 0.6106, 0.6001, 0.8542, 0.4272, 0.8865, 0.4053, 0.8957, 0.4186, 0.859, 0.434, 0.6577, 0.5768, 0.637, 0.6152, 0.6106, 0.6001, 0.6307, 0.5615, 0.8034, 0.2069, 0.837, 0.2345, 0.7987, 0.2137, 0.8207, 0.4525, 0.8542, 0.4272, 0.859, 0.434, 0.3057, 0.1557, 0.3056, 0.1133, 0.337, 0.1205, 0.3364, 0.1628])
me_sphere.use_remesh_fix_poles = True
me_sphere.use_remesh_preserve_attributes = False
me_sphere.update()

# ---- objects
ob_sphere = bpy.data.objects.new('Sphere', me_sphere)

# ---- transforms, parenting, visibility, modifiers, constraints
ob_sphere.location = (0.0, 0.0, 0.0)

# ---- collection membership
col_collection.objects.link(ob_sphere)

# ---- scene / render settings (as saved in the file)
scene.frame_start = 1; scene.frame_end = 250; scene.frame_set(1)
scene.render.engine = 'BLENDER_EEVEE_NEXT'
scene.cycles.use_denoising = False
scene.cycles.samples = 128
scene.cycles.sampling_pattern = 'TABULATED_SOBOL'
scene.cycles.use_adaptive_sampling = False
scene.cycles.use_light_tree = False
scene.view_settings.view_transform = 'Filmic'
bpy.context.view_layer.update()

# ---- added for rendering (the .blend has no active camera and no usable light): camera, sun
cam_auto = bpy.data.cameras.new('AutoCamera')
cam_auto.lens = 50.0
cam_auto.sensor_width = 36.0
cam_auto.clip_end = 1000.0
ob_auto_camera = bpy.data.objects.new('AutoCamera', cam_auto)
scene.collection.objects.link(ob_auto_camera)
ob_auto_camera.location = (3.20507, -3.84608, 2.56406)
ob_auto_camera.rotation_euler = (1.09748, -7.21219e-08, 0.694738)
scene.camera = ob_auto_camera
light_auto_sun = bpy.data.lights.new('AutoSun', 'SUN')
light_auto_sun.energy = 3.0
light_auto_sun.angle = 0.0523599
ob_auto_sun = bpy.data.objects.new('AutoSun', light_auto_sun)
scene.collection.objects.link(ob_auto_sun)
ob_auto_sun.rotation_euler = (0.872665, 0.174533, 0.523599)
bpy.context.view_layer.update()
